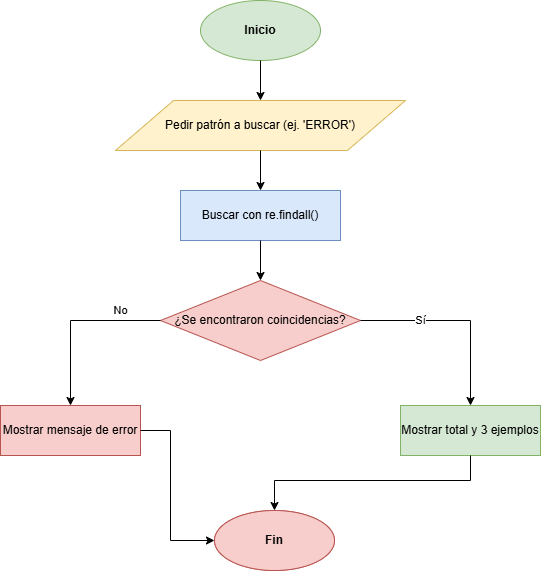

The diagram above was exported from draw.io. Its source (the exported page's mxGraphModel, read from the mxfile embedded in the PNG):
<mxGraphModel dx="1653" dy="795" grid="1" gridSize="10" guides="1" tooltips="1" connect="1" arrows="1" fold="1" page="1" pageScale="1" pageWidth="827" pageHeight="1169" math="0" shadow="0">
  <root>
    <mxCell id="0" />
    <mxCell id="1" parent="0" />
    <mxCell id="t1" parent="1" style="ellipse;whiteSpace=wrap;html=1;fillColor=#d5e8d4;strokeColor=#82b366;fontStyle=1" value="Inicio" vertex="1">
      <mxGeometry height="60" width="120" x="340" y="40" as="geometry" />
    </mxCell>
    <mxCell id="t2" parent="1" style="shape=parallelogram;perimeter=parallelogramPerimeter;whiteSpace=wrap;html=1;fillColor=#fff2cc;strokeColor=#d6b656;" value="Pedir patrón a buscar (ej. 'ERROR')" vertex="1">
      <mxGeometry height="50" width="290" x="255" y="140" as="geometry" />
    </mxCell>
    <mxCell id="t3" parent="1" style="rounded=0;whiteSpace=wrap;html=1;fillColor=#dae8fc;strokeColor=#6c8ebf;" value="Buscar con re.findall()" vertex="1">
      <mxGeometry height="50" width="160" x="320" y="230" as="geometry" />
    </mxCell>
    <mxCell id="t4" parent="1" style="rhombus;whiteSpace=wrap;html=1;fillColor=#f8cecc;strokeColor=#b85450;" value="¿Se encontraron coincidencias?" vertex="1">
      <mxGeometry height="80" width="200" x="300" y="320" as="geometry" />
    </mxCell>
    <mxCell id="t5" parent="1" style="rounded=0;whiteSpace=wrap;html=1;fillColor=#d5e8d4;strokeColor=#82b366;" value="Mostrar total y 3 ejemplos" vertex="1">
      <mxGeometry height="50" width="140" x="540" y="445" as="geometry" />
    </mxCell>
    <mxCell id="t6" parent="1" style="rounded=0;whiteSpace=wrap;html=1;fillColor=#f8cecc;strokeColor=#b85450;" value="Mostrar mensaje de error" vertex="1">
      <mxGeometry height="50" width="140" x="140" y="445" as="geometry" />
    </mxCell>
    <mxCell id="t7" parent="1" style="ellipse;whiteSpace=wrap;html=1;fillColor=#f8cecc;strokeColor=#b85450;fontStyle=1" value="Fin" vertex="1">
      <mxGeometry height="60" width="120" x="354" y="550" as="geometry" />
    </mxCell>
    <mxCell id="t8" parent="1" style="ellipse;whiteSpace=wrap;html=1;fillColor=#f8cecc;strokeColor=#b85450;fontStyle=1" value="Fin" vertex="1">
      <mxGeometry height="60" width="120" x="354" y="550" as="geometry" />
    </mxCell>
    <mxCell id="te1" edge="1" parent="1" source="t1" style="edgeStyle=orthogonalEdgeStyle;rounded=0;html=1;" target="t2">
      <mxGeometry relative="1" as="geometry" />
    </mxCell>
    <mxCell id="te2" edge="1" parent="1" source="t2" style="edgeStyle=orthogonalEdgeStyle;rounded=0;html=1;" target="t3">
      <mxGeometry relative="1" as="geometry" />
    </mxCell>
    <mxCell id="te3" edge="1" parent="1" source="t3" style="edgeStyle=orthogonalEdgeStyle;rounded=0;html=1;" target="t4">
      <mxGeometry relative="1" as="geometry" />
    </mxCell>
    <mxCell id="te4" edge="1" parent="1" source="t4" style="edgeStyle=orthogonalEdgeStyle;rounded=0;html=1;" target="t5" value="Sí">
      <mxGeometry relative="1" x="-0.3846" as="geometry">
        <mxPoint as="offset" />
      </mxGeometry>
    </mxCell>
    <mxCell id="te5" edge="1" parent="1" source="t4" style="edgeStyle=orthogonalEdgeStyle;rounded=0;html=1;" target="t6" value="No">
      <mxGeometry relative="1" x="-0.5429" y="-10" as="geometry">
        <mxPoint as="offset" />
      </mxGeometry>
    </mxCell>
    <mxCell id="te6" edge="1" parent="1" source="t5" style="edgeStyle=orthogonalEdgeStyle;rounded=0;html=1;" target="t7">
      <mxGeometry relative="1" as="geometry">
        <Array as="points">
          <mxPoint x="610" y="520" />
          <mxPoint x="414" y="520" />
        </Array>
      </mxGeometry>
    </mxCell>
    <mxCell id="te7" edge="1" parent="1" source="t6" style="edgeStyle=orthogonalEdgeStyle;rounded=0;html=1;" target="t8">
      <mxGeometry relative="1" as="geometry">
        <Array as="points">
          <mxPoint x="310" y="470" />
          <mxPoint x="310" y="580" />
        </Array>
      </mxGeometry>
    </mxCell>
  </root>
</mxGraphModel>